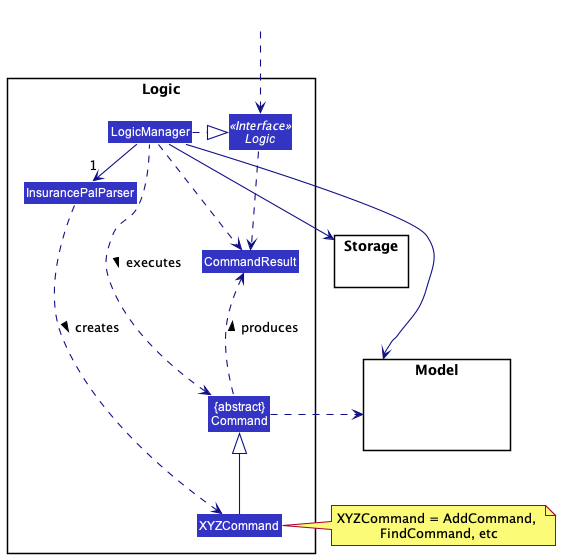

The diagram above was rendered by PlantUML. Its source (embedded in the PNG):
@startuml
!include style.puml
skinparam arrowThickness 1.1
skinparam arrowColor LOGIC_COLOR_T4
skinparam classBackgroundColor LOGIC_COLOR

package Logic {

Class InsurancePalParser
Class XYZCommand
Class CommandResult
Class "{abstract}\nCommand" as Command


Interface Logic <<Interface>>
Class LogicManager
}

package Model{
Class HiddenModel #FFFFFF
}

package Storage{
}

Class HiddenOutside #FFFFFF
HiddenOutside ..> Logic

LogicManager .right.|> Logic
LogicManager -right->"1" InsurancePalParser
InsurancePalParser ..> XYZCommand : creates >

XYZCommand -up-|> Command
LogicManager .left.> Command : executes >

LogicManager --> Model
LogicManager --> Storage
Storage --[hidden] Model
Command .[hidden]up.> Storage
Command .right.> Model
note right of XYZCommand: XYZCommand = AddCommand, \nFindCommand, etc

Logic ..> CommandResult
LogicManager .down.> CommandResult
Command .up.> CommandResult : produces >
@enduml